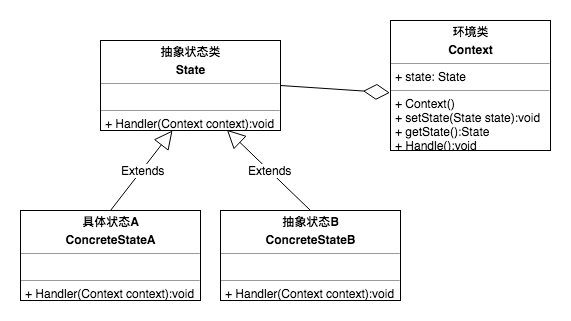

The diagram above was exported from draw.io. Its source (the exported page's mxGraphModel, read from the mxfile embedded in the PNG):
<mxGraphModel dx="1251" dy="569" grid="1" gridSize="10" guides="1" tooltips="1" connect="1" arrows="1" fold="1" page="1" pageScale="1" pageWidth="827" pageHeight="1169" math="0" shadow="0">
  <root>
    <mxCell id="0" />
    <mxCell id="1" parent="0" />
    <mxCell id="12OTeCkrMHWHgNnnwvgC-2" value="&lt;p style=&quot;margin: 0px ; margin-top: 4px ; text-align: center&quot;&gt;&lt;b&gt;抽象状态类&lt;/b&gt;&lt;/p&gt;&lt;p style=&quot;margin: 0px ; margin-top: 4px ; text-align: center&quot;&gt;&lt;b&gt;State&lt;/b&gt;&lt;/p&gt;&lt;hr size=&quot;1&quot;&gt;&lt;p style=&quot;margin: 0px ; margin-left: 4px&quot;&gt;&lt;br&gt;&lt;/p&gt;&lt;hr size=&quot;1&quot;&gt;&lt;p style=&quot;margin: 0px ; margin-left: 4px&quot;&gt;+ Handler(Context context):void&lt;/p&gt;" style="verticalAlign=top;align=left;overflow=fill;fontSize=12;fontFamily=Helvetica;html=1;" vertex="1" parent="1">
      <mxGeometry x="150" y="130" width="180" height="90" as="geometry" />
    </mxCell>
    <mxCell id="12OTeCkrMHWHgNnnwvgC-3" value="&lt;p style=&quot;margin: 0px ; margin-top: 4px ; text-align: center&quot;&gt;&lt;b&gt;具体状态A&lt;/b&gt;&lt;/p&gt;&lt;p style=&quot;margin: 0px ; margin-top: 4px ; text-align: center&quot;&gt;&lt;b&gt;ConcreteStateA&lt;/b&gt;&lt;br&gt;&lt;/p&gt;&lt;hr size=&quot;1&quot;&gt;&lt;p style=&quot;margin: 0px ; margin-left: 4px&quot;&gt;&lt;br&gt;&lt;/p&gt;&lt;hr size=&quot;1&quot;&gt;&lt;p style=&quot;margin: 0px ; margin-left: 4px&quot;&gt;+ Handler(Context context):void&lt;/p&gt;" style="verticalAlign=top;align=left;overflow=fill;fontSize=12;fontFamily=Helvetica;html=1;" vertex="1" parent="1">
      <mxGeometry x="70" y="300" width="180" height="90" as="geometry" />
    </mxCell>
    <mxCell id="12OTeCkrMHWHgNnnwvgC-4" value="&lt;p style=&quot;margin: 0px ; margin-top: 4px ; text-align: center&quot;&gt;&lt;b&gt;抽象状态B&lt;/b&gt;&lt;/p&gt;&lt;p style=&quot;margin: 0px ; margin-top: 4px ; text-align: center&quot;&gt;&lt;b&gt;ConcreteStateB&lt;/b&gt;&lt;br&gt;&lt;/p&gt;&lt;hr size=&quot;1&quot;&gt;&lt;p style=&quot;margin: 0px ; margin-left: 4px&quot;&gt;&lt;br&gt;&lt;/p&gt;&lt;hr size=&quot;1&quot;&gt;&lt;p style=&quot;margin: 0px ; margin-left: 4px&quot;&gt;+ Handler(Context context):void&lt;/p&gt;" style="verticalAlign=top;align=left;overflow=fill;fontSize=12;fontFamily=Helvetica;html=1;" vertex="1" parent="1">
      <mxGeometry x="270" y="300" width="180" height="90" as="geometry" />
    </mxCell>
    <mxCell id="12OTeCkrMHWHgNnnwvgC-5" value="&lt;p style=&quot;margin: 0px ; margin-top: 4px ; text-align: center&quot;&gt;&lt;b&gt;环境类&lt;/b&gt;&lt;/p&gt;&lt;p style=&quot;margin: 0px ; margin-top: 4px ; text-align: center&quot;&gt;&lt;b&gt;Context&lt;/b&gt;&lt;/p&gt;&lt;hr size=&quot;1&quot;&gt;&lt;p style=&quot;margin: 0px ; margin-left: 4px&quot;&gt;+ state: State&lt;/p&gt;&lt;hr size=&quot;1&quot;&gt;&lt;p style=&quot;margin: 0px ; margin-left: 4px&quot;&gt;+ Context()&lt;/p&gt;&lt;p style=&quot;margin: 0px ; margin-left: 4px&quot;&gt;+ setState(State state):void&lt;/p&gt;&lt;p style=&quot;margin: 0px ; margin-left: 4px&quot;&gt;+ getState():State&lt;/p&gt;&lt;p style=&quot;margin: 0px ; margin-left: 4px&quot;&gt;+ Handle():void&lt;/p&gt;&lt;p style=&quot;margin: 0px ; margin-left: 4px&quot;&gt;&lt;br&gt;&lt;/p&gt;" style="verticalAlign=top;align=left;overflow=fill;fontSize=12;fontFamily=Helvetica;html=1;" vertex="1" parent="1">
      <mxGeometry x="440" y="110" width="160" height="130" as="geometry" />
    </mxCell>
    <mxCell id="12OTeCkrMHWHgNnnwvgC-6" value="" style="endArrow=diamondThin;endFill=0;endSize=24;html=1;exitX=1;exitY=0.5;exitDx=0;exitDy=0;entryX=-0.004;entryY=0.556;entryDx=0;entryDy=0;entryPerimeter=0;" edge="1" parent="1" source="12OTeCkrMHWHgNnnwvgC-2" target="12OTeCkrMHWHgNnnwvgC-5">
      <mxGeometry width="160" relative="1" as="geometry">
        <mxPoint x="300" y="160" as="sourcePoint" />
        <mxPoint x="460" y="160" as="targetPoint" />
      </mxGeometry>
    </mxCell>
    <mxCell id="12OTeCkrMHWHgNnnwvgC-7" value="Extends" style="endArrow=block;endSize=16;endFill=0;html=1;exitX=0.5;exitY=0;exitDx=0;exitDy=0;" edge="1" parent="1" source="12OTeCkrMHWHgNnnwvgC-3">
      <mxGeometry width="160" relative="1" as="geometry">
        <mxPoint x="160" y="260" as="sourcePoint" />
        <mxPoint x="222" y="220" as="targetPoint" />
      </mxGeometry>
    </mxCell>
    <mxCell id="12OTeCkrMHWHgNnnwvgC-8" value="Extends" style="endArrow=block;endSize=16;endFill=0;html=1;exitX=0.5;exitY=0;exitDx=0;exitDy=0;entryX=0.702;entryY=0.992;entryDx=0;entryDy=0;entryPerimeter=0;" edge="1" parent="1" source="12OTeCkrMHWHgNnnwvgC-4" target="12OTeCkrMHWHgNnnwvgC-2">
      <mxGeometry width="160" relative="1" as="geometry">
        <mxPoint x="170" y="310" as="sourcePoint" />
        <mxPoint x="232.3599999999999" y="234.32000000000005" as="targetPoint" />
      </mxGeometry>
    </mxCell>
  </root>
</mxGraphModel>